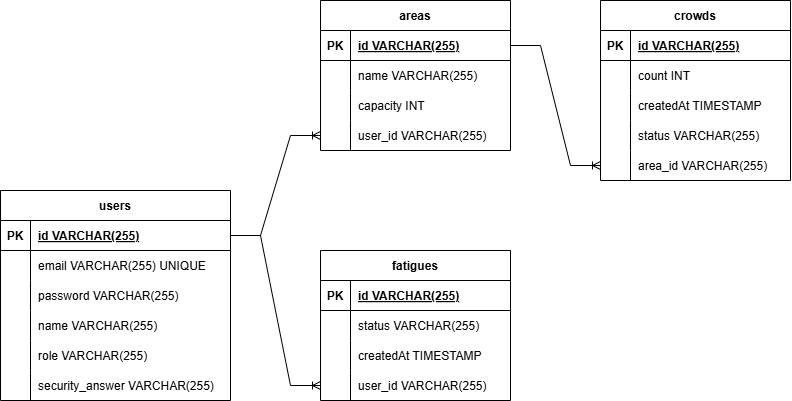

The diagram above was exported from draw.io. Its source (the exported page's mxGraphModel, read from the mxfile embedded in the PNG):
<mxGraphModel dx="2265" dy="911" grid="1" gridSize="10" guides="1" tooltips="1" connect="1" arrows="1" fold="1" page="1" pageScale="1" pageWidth="850" pageHeight="1100" math="0" shadow="0">
  <root>
    <mxCell id="0" />
    <mxCell id="1" parent="0" />
    <mxCell id="hHv0EGb7KOE4P3LSizIz-1" parent="1" style="shape=table;startSize=30;container=1;collapsible=1;childLayout=tableLayout;fixedRows=1;rowLines=0;fontStyle=1;align=center;resizeLast=1;" value="users" vertex="1">
      <mxGeometry height="210" width="230" x="-60" y="210" as="geometry" />
    </mxCell>
    <mxCell id="hHv0EGb7KOE4P3LSizIz-2" parent="hHv0EGb7KOE4P3LSizIz-1" style="shape=tableRow;horizontal=0;startSize=0;swimlaneHead=0;swimlaneBody=0;fillColor=none;collapsible=0;dropTarget=0;points=[[0,0.5],[1,0.5]];portConstraint=eastwest;strokeColor=inherit;top=0;left=0;right=0;bottom=1;" value="" vertex="1">
      <mxGeometry height="30" width="230" y="30" as="geometry" />
    </mxCell>
    <mxCell id="hHv0EGb7KOE4P3LSizIz-3" parent="hHv0EGb7KOE4P3LSizIz-2" style="shape=partialRectangle;overflow=hidden;connectable=0;fillColor=none;strokeColor=inherit;top=0;left=0;bottom=0;right=0;fontStyle=1;" value="PK" vertex="1">
      <mxGeometry height="30" width="30" as="geometry">
        <mxRectangle height="30" width="30" as="alternateBounds" />
      </mxGeometry>
    </mxCell>
    <mxCell id="hHv0EGb7KOE4P3LSizIz-4" parent="hHv0EGb7KOE4P3LSizIz-2" style="shape=partialRectangle;overflow=hidden;connectable=0;fillColor=none;align=left;strokeColor=inherit;top=0;left=0;bottom=0;right=0;spacingLeft=6;fontStyle=5;" value="id VARCHAR(255) " vertex="1">
      <mxGeometry height="30" width="200" x="30" as="geometry">
        <mxRectangle height="30" width="200" as="alternateBounds" />
      </mxGeometry>
    </mxCell>
    <mxCell id="hHv0EGb7KOE4P3LSizIz-5" parent="hHv0EGb7KOE4P3LSizIz-1" style="shape=tableRow;horizontal=0;startSize=0;swimlaneHead=0;swimlaneBody=0;fillColor=none;collapsible=0;dropTarget=0;points=[[0,0.5],[1,0.5]];portConstraint=eastwest;strokeColor=inherit;top=0;left=0;right=0;bottom=0;" value="" vertex="1">
      <mxGeometry height="30" width="230" y="60" as="geometry" />
    </mxCell>
    <mxCell id="hHv0EGb7KOE4P3LSizIz-6" parent="hHv0EGb7KOE4P3LSizIz-5" style="shape=partialRectangle;overflow=hidden;connectable=0;fillColor=none;strokeColor=inherit;top=0;left=0;bottom=0;right=0;" value="" vertex="1">
      <mxGeometry height="30" width="30" as="geometry">
        <mxRectangle height="30" width="30" as="alternateBounds" />
      </mxGeometry>
    </mxCell>
    <mxCell id="hHv0EGb7KOE4P3LSizIz-7" parent="hHv0EGb7KOE4P3LSizIz-5" style="shape=partialRectangle;overflow=hidden;connectable=0;fillColor=none;align=left;strokeColor=inherit;top=0;left=0;bottom=0;right=0;spacingLeft=6;" value="email VARCHAR(255) UNIQUE" vertex="1">
      <mxGeometry height="30" width="200" x="30" as="geometry">
        <mxRectangle height="30" width="200" as="alternateBounds" />
      </mxGeometry>
    </mxCell>
    <mxCell id="hHv0EGb7KOE4P3LSizIz-8" parent="hHv0EGb7KOE4P3LSizIz-1" style="shape=tableRow;horizontal=0;startSize=0;swimlaneHead=0;swimlaneBody=0;fillColor=none;collapsible=0;dropTarget=0;points=[[0,0.5],[1,0.5]];portConstraint=eastwest;strokeColor=inherit;top=0;left=0;right=0;bottom=0;" value="" vertex="1">
      <mxGeometry height="30" width="230" y="90" as="geometry" />
    </mxCell>
    <mxCell id="hHv0EGb7KOE4P3LSizIz-9" parent="hHv0EGb7KOE4P3LSizIz-8" style="shape=partialRectangle;overflow=hidden;connectable=0;fillColor=none;strokeColor=inherit;top=0;left=0;bottom=0;right=0;" value="" vertex="1">
      <mxGeometry height="30" width="30" as="geometry">
        <mxRectangle height="30" width="30" as="alternateBounds" />
      </mxGeometry>
    </mxCell>
    <mxCell id="hHv0EGb7KOE4P3LSizIz-10" parent="hHv0EGb7KOE4P3LSizIz-8" style="shape=partialRectangle;overflow=hidden;connectable=0;fillColor=none;align=left;strokeColor=inherit;top=0;left=0;bottom=0;right=0;spacingLeft=6;" value="password VARCHAR(255)" vertex="1">
      <mxGeometry height="30" width="200" x="30" as="geometry">
        <mxRectangle height="30" width="200" as="alternateBounds" />
      </mxGeometry>
    </mxCell>
    <mxCell id="hHv0EGb7KOE4P3LSizIz-11" parent="hHv0EGb7KOE4P3LSizIz-1" style="shape=tableRow;horizontal=0;startSize=0;swimlaneHead=0;swimlaneBody=0;fillColor=none;collapsible=0;dropTarget=0;points=[[0,0.5],[1,0.5]];portConstraint=eastwest;strokeColor=inherit;top=0;left=0;right=0;bottom=0;" value="" vertex="1">
      <mxGeometry height="30" width="230" y="120" as="geometry" />
    </mxCell>
    <mxCell id="hHv0EGb7KOE4P3LSizIz-12" parent="hHv0EGb7KOE4P3LSizIz-11" style="shape=partialRectangle;overflow=hidden;connectable=0;fillColor=none;strokeColor=inherit;top=0;left=0;bottom=0;right=0;" value="" vertex="1">
      <mxGeometry height="30" width="30" as="geometry">
        <mxRectangle height="30" width="30" as="alternateBounds" />
      </mxGeometry>
    </mxCell>
    <mxCell id="hHv0EGb7KOE4P3LSizIz-13" parent="hHv0EGb7KOE4P3LSizIz-11" style="shape=partialRectangle;overflow=hidden;connectable=0;fillColor=none;align=left;strokeColor=inherit;top=0;left=0;bottom=0;right=0;spacingLeft=6;" value="name VARCHAR(255)" vertex="1">
      <mxGeometry height="30" width="200" x="30" as="geometry">
        <mxRectangle height="30" width="200" as="alternateBounds" />
      </mxGeometry>
    </mxCell>
    <mxCell id="hHv0EGb7KOE4P3LSizIz-14" parent="hHv0EGb7KOE4P3LSizIz-1" style="shape=tableRow;horizontal=0;startSize=0;swimlaneHead=0;swimlaneBody=0;fillColor=none;collapsible=0;dropTarget=0;points=[[0,0.5],[1,0.5]];portConstraint=eastwest;strokeColor=inherit;top=0;left=0;right=0;bottom=0;" value="" vertex="1">
      <mxGeometry height="30" width="230" y="150" as="geometry" />
    </mxCell>
    <mxCell id="hHv0EGb7KOE4P3LSizIz-15" parent="hHv0EGb7KOE4P3LSizIz-14" style="shape=partialRectangle;overflow=hidden;connectable=0;fillColor=none;strokeColor=inherit;top=0;left=0;bottom=0;right=0;" value="" vertex="1">
      <mxGeometry height="30" width="30" as="geometry">
        <mxRectangle height="30" width="30" as="alternateBounds" />
      </mxGeometry>
    </mxCell>
    <mxCell id="hHv0EGb7KOE4P3LSizIz-16" parent="hHv0EGb7KOE4P3LSizIz-14" style="shape=partialRectangle;overflow=hidden;connectable=0;fillColor=none;align=left;strokeColor=inherit;top=0;left=0;bottom=0;right=0;spacingLeft=6;" value="role VARCHAR(255)" vertex="1">
      <mxGeometry height="30" width="200" x="30" as="geometry">
        <mxRectangle height="30" width="200" as="alternateBounds" />
      </mxGeometry>
    </mxCell>
    <mxCell id="hHv0EGb7KOE4P3LSizIz-17" parent="hHv0EGb7KOE4P3LSizIz-1" style="shape=tableRow;horizontal=0;startSize=0;swimlaneHead=0;swimlaneBody=0;fillColor=none;collapsible=0;dropTarget=0;points=[[0,0.5],[1,0.5]];portConstraint=eastwest;strokeColor=inherit;top=0;left=0;right=0;bottom=0;" value="" vertex="1">
      <mxGeometry height="30" width="230" y="180" as="geometry" />
    </mxCell>
    <mxCell id="hHv0EGb7KOE4P3LSizIz-18" parent="hHv0EGb7KOE4P3LSizIz-17" style="shape=partialRectangle;overflow=hidden;connectable=0;fillColor=none;strokeColor=inherit;top=0;left=0;bottom=0;right=0;" value="" vertex="1">
      <mxGeometry height="30" width="30" as="geometry">
        <mxRectangle height="30" width="30" as="alternateBounds" />
      </mxGeometry>
    </mxCell>
    <mxCell id="hHv0EGb7KOE4P3LSizIz-19" parent="hHv0EGb7KOE4P3LSizIz-17" style="shape=partialRectangle;overflow=hidden;connectable=0;fillColor=none;align=left;strokeColor=inherit;top=0;left=0;bottom=0;right=0;spacingLeft=6;" value="security_answer VARCHAR(255)" vertex="1">
      <mxGeometry height="30" width="200" x="30" as="geometry">
        <mxRectangle height="30" width="200" as="alternateBounds" />
      </mxGeometry>
    </mxCell>
    <mxCell id="hHv0EGb7KOE4P3LSizIz-20" parent="1" style="shape=table;startSize=30;container=1;collapsible=1;childLayout=tableLayout;fixedRows=1;rowLines=0;fontStyle=1;align=center;resizeLast=1;" value="areas" vertex="1">
      <mxGeometry height="150" width="190" x="260" y="20" as="geometry" />
    </mxCell>
    <mxCell id="hHv0EGb7KOE4P3LSizIz-21" parent="hHv0EGb7KOE4P3LSizIz-20" style="shape=tableRow;horizontal=0;startSize=0;swimlaneHead=0;swimlaneBody=0;fillColor=none;collapsible=0;dropTarget=0;points=[[0,0.5],[1,0.5]];portConstraint=eastwest;strokeColor=inherit;top=0;left=0;right=0;bottom=1;" value="" vertex="1">
      <mxGeometry height="30" width="190" y="30" as="geometry" />
    </mxCell>
    <mxCell id="hHv0EGb7KOE4P3LSizIz-22" parent="hHv0EGb7KOE4P3LSizIz-21" style="shape=partialRectangle;overflow=hidden;connectable=0;fillColor=none;strokeColor=inherit;top=0;left=0;bottom=0;right=0;fontStyle=1;" value="PK" vertex="1">
      <mxGeometry height="30" width="30" as="geometry">
        <mxRectangle height="30" width="30" as="alternateBounds" />
      </mxGeometry>
    </mxCell>
    <mxCell id="hHv0EGb7KOE4P3LSizIz-23" parent="hHv0EGb7KOE4P3LSizIz-21" style="shape=partialRectangle;overflow=hidden;connectable=0;fillColor=none;align=left;strokeColor=inherit;top=0;left=0;bottom=0;right=0;spacingLeft=6;fontStyle=5;" value="id VARCHAR(255) " vertex="1">
      <mxGeometry height="30" width="160" x="30" as="geometry">
        <mxRectangle height="30" width="160" as="alternateBounds" />
      </mxGeometry>
    </mxCell>
    <mxCell id="hHv0EGb7KOE4P3LSizIz-24" parent="hHv0EGb7KOE4P3LSizIz-20" style="shape=tableRow;horizontal=0;startSize=0;swimlaneHead=0;swimlaneBody=0;fillColor=none;collapsible=0;dropTarget=0;points=[[0,0.5],[1,0.5]];portConstraint=eastwest;strokeColor=inherit;top=0;left=0;right=0;bottom=0;" value="" vertex="1">
      <mxGeometry height="30" width="190" y="60" as="geometry" />
    </mxCell>
    <mxCell id="hHv0EGb7KOE4P3LSizIz-25" parent="hHv0EGb7KOE4P3LSizIz-24" style="shape=partialRectangle;overflow=hidden;connectable=0;fillColor=none;strokeColor=inherit;top=0;left=0;bottom=0;right=0;" value="" vertex="1">
      <mxGeometry height="30" width="30" as="geometry">
        <mxRectangle height="30" width="30" as="alternateBounds" />
      </mxGeometry>
    </mxCell>
    <mxCell id="hHv0EGb7KOE4P3LSizIz-26" parent="hHv0EGb7KOE4P3LSizIz-24" style="shape=partialRectangle;overflow=hidden;connectable=0;fillColor=none;align=left;strokeColor=inherit;top=0;left=0;bottom=0;right=0;spacingLeft=6;" value="name VARCHAR(255)" vertex="1">
      <mxGeometry height="30" width="160" x="30" as="geometry">
        <mxRectangle height="30" width="160" as="alternateBounds" />
      </mxGeometry>
    </mxCell>
    <mxCell id="hHv0EGb7KOE4P3LSizIz-27" parent="hHv0EGb7KOE4P3LSizIz-20" style="shape=tableRow;horizontal=0;startSize=0;swimlaneHead=0;swimlaneBody=0;fillColor=none;collapsible=0;dropTarget=0;points=[[0,0.5],[1,0.5]];portConstraint=eastwest;strokeColor=inherit;top=0;left=0;right=0;bottom=0;" value="" vertex="1">
      <mxGeometry height="30" width="190" y="90" as="geometry" />
    </mxCell>
    <mxCell id="hHv0EGb7KOE4P3LSizIz-28" parent="hHv0EGb7KOE4P3LSizIz-27" style="shape=partialRectangle;overflow=hidden;connectable=0;fillColor=none;strokeColor=inherit;top=0;left=0;bottom=0;right=0;" value="" vertex="1">
      <mxGeometry height="30" width="30" as="geometry">
        <mxRectangle height="30" width="30" as="alternateBounds" />
      </mxGeometry>
    </mxCell>
    <mxCell id="hHv0EGb7KOE4P3LSizIz-29" parent="hHv0EGb7KOE4P3LSizIz-27" style="shape=partialRectangle;overflow=hidden;connectable=0;fillColor=none;align=left;strokeColor=inherit;top=0;left=0;bottom=0;right=0;spacingLeft=6;" value="capacity INT" vertex="1">
      <mxGeometry height="30" width="160" x="30" as="geometry">
        <mxRectangle height="30" width="160" as="alternateBounds" />
      </mxGeometry>
    </mxCell>
    <mxCell id="hHv0EGb7KOE4P3LSizIz-30" parent="hHv0EGb7KOE4P3LSizIz-20" style="shape=tableRow;horizontal=0;startSize=0;swimlaneHead=0;swimlaneBody=0;fillColor=none;collapsible=0;dropTarget=0;points=[[0,0.5],[1,0.5]];portConstraint=eastwest;strokeColor=inherit;top=0;left=0;right=0;bottom=0;" value="" vertex="1">
      <mxGeometry height="30" width="190" y="120" as="geometry" />
    </mxCell>
    <mxCell id="hHv0EGb7KOE4P3LSizIz-31" parent="hHv0EGb7KOE4P3LSizIz-30" style="shape=partialRectangle;overflow=hidden;connectable=0;fillColor=none;strokeColor=inherit;top=0;left=0;bottom=0;right=0;" value="" vertex="1">
      <mxGeometry height="30" width="30" as="geometry">
        <mxRectangle height="30" width="30" as="alternateBounds" />
      </mxGeometry>
    </mxCell>
    <mxCell id="hHv0EGb7KOE4P3LSizIz-32" parent="hHv0EGb7KOE4P3LSizIz-30" style="shape=partialRectangle;overflow=hidden;connectable=0;fillColor=none;align=left;strokeColor=inherit;top=0;left=0;bottom=0;right=0;spacingLeft=6;" value="user_id VARCHAR(255)" vertex="1">
      <mxGeometry height="30" width="160" x="30" as="geometry">
        <mxRectangle height="30" width="160" as="alternateBounds" />
      </mxGeometry>
    </mxCell>
    <mxCell id="hHv0EGb7KOE4P3LSizIz-33" parent="1" style="shape=table;startSize=30;container=1;collapsible=1;childLayout=tableLayout;fixedRows=1;rowLines=0;fontStyle=1;align=center;resizeLast=1;" value="crowds" vertex="1">
      <mxGeometry height="180" width="190" x="540" y="20" as="geometry" />
    </mxCell>
    <mxCell id="hHv0EGb7KOE4P3LSizIz-34" parent="hHv0EGb7KOE4P3LSizIz-33" style="shape=tableRow;horizontal=0;startSize=0;swimlaneHead=0;swimlaneBody=0;fillColor=none;collapsible=0;dropTarget=0;points=[[0,0.5],[1,0.5]];portConstraint=eastwest;strokeColor=inherit;top=0;left=0;right=0;bottom=1;" value="" vertex="1">
      <mxGeometry height="30" width="190" y="30" as="geometry" />
    </mxCell>
    <mxCell id="hHv0EGb7KOE4P3LSizIz-35" parent="hHv0EGb7KOE4P3LSizIz-34" style="shape=partialRectangle;overflow=hidden;connectable=0;fillColor=none;strokeColor=inherit;top=0;left=0;bottom=0;right=0;fontStyle=1;" value="PK" vertex="1">
      <mxGeometry height="30" width="30" as="geometry">
        <mxRectangle height="30" width="30" as="alternateBounds" />
      </mxGeometry>
    </mxCell>
    <mxCell id="hHv0EGb7KOE4P3LSizIz-36" parent="hHv0EGb7KOE4P3LSizIz-34" style="shape=partialRectangle;overflow=hidden;connectable=0;fillColor=none;align=left;strokeColor=inherit;top=0;left=0;bottom=0;right=0;spacingLeft=6;fontStyle=5;" value="id VARCHAR(255) " vertex="1">
      <mxGeometry height="30" width="160" x="30" as="geometry">
        <mxRectangle height="30" width="160" as="alternateBounds" />
      </mxGeometry>
    </mxCell>
    <mxCell id="hHv0EGb7KOE4P3LSizIz-37" parent="hHv0EGb7KOE4P3LSizIz-33" style="shape=tableRow;horizontal=0;startSize=0;swimlaneHead=0;swimlaneBody=0;fillColor=none;collapsible=0;dropTarget=0;points=[[0,0.5],[1,0.5]];portConstraint=eastwest;strokeColor=inherit;top=0;left=0;right=0;bottom=0;" value="" vertex="1">
      <mxGeometry height="30" width="190" y="60" as="geometry" />
    </mxCell>
    <mxCell id="hHv0EGb7KOE4P3LSizIz-38" parent="hHv0EGb7KOE4P3LSizIz-37" style="shape=partialRectangle;overflow=hidden;connectable=0;fillColor=none;strokeColor=inherit;top=0;left=0;bottom=0;right=0;" value="" vertex="1">
      <mxGeometry height="30" width="30" as="geometry">
        <mxRectangle height="30" width="30" as="alternateBounds" />
      </mxGeometry>
    </mxCell>
    <mxCell id="hHv0EGb7KOE4P3LSizIz-39" parent="hHv0EGb7KOE4P3LSizIz-37" style="shape=partialRectangle;overflow=hidden;connectable=0;fillColor=none;align=left;strokeColor=inherit;top=0;left=0;bottom=0;right=0;spacingLeft=6;" value="count INT" vertex="1">
      <mxGeometry height="30" width="160" x="30" as="geometry">
        <mxRectangle height="30" width="160" as="alternateBounds" />
      </mxGeometry>
    </mxCell>
    <mxCell id="hHv0EGb7KOE4P3LSizIz-40" parent="hHv0EGb7KOE4P3LSizIz-33" style="shape=tableRow;horizontal=0;startSize=0;swimlaneHead=0;swimlaneBody=0;fillColor=none;collapsible=0;dropTarget=0;points=[[0,0.5],[1,0.5]];portConstraint=eastwest;strokeColor=inherit;top=0;left=0;right=0;bottom=0;" value="" vertex="1">
      <mxGeometry height="30" width="190" y="90" as="geometry" />
    </mxCell>
    <mxCell id="hHv0EGb7KOE4P3LSizIz-41" parent="hHv0EGb7KOE4P3LSizIz-40" style="shape=partialRectangle;overflow=hidden;connectable=0;fillColor=none;strokeColor=inherit;top=0;left=0;bottom=0;right=0;" value="" vertex="1">
      <mxGeometry height="30" width="30" as="geometry">
        <mxRectangle height="30" width="30" as="alternateBounds" />
      </mxGeometry>
    </mxCell>
    <mxCell id="hHv0EGb7KOE4P3LSizIz-42" parent="hHv0EGb7KOE4P3LSizIz-40" style="shape=partialRectangle;overflow=hidden;connectable=0;fillColor=none;align=left;strokeColor=inherit;top=0;left=0;bottom=0;right=0;spacingLeft=6;" value="createdAt TIMESTAMP" vertex="1">
      <mxGeometry height="30" width="160" x="30" as="geometry">
        <mxRectangle height="30" width="160" as="alternateBounds" />
      </mxGeometry>
    </mxCell>
    <mxCell id="hHv0EGb7KOE4P3LSizIz-43" parent="hHv0EGb7KOE4P3LSizIz-33" style="shape=tableRow;horizontal=0;startSize=0;swimlaneHead=0;swimlaneBody=0;fillColor=none;collapsible=0;dropTarget=0;points=[[0,0.5],[1,0.5]];portConstraint=eastwest;strokeColor=inherit;top=0;left=0;right=0;bottom=0;" value="" vertex="1">
      <mxGeometry height="30" width="190" y="120" as="geometry" />
    </mxCell>
    <mxCell id="hHv0EGb7KOE4P3LSizIz-44" parent="hHv0EGb7KOE4P3LSizIz-43" style="shape=partialRectangle;overflow=hidden;connectable=0;fillColor=none;strokeColor=inherit;top=0;left=0;bottom=0;right=0;" value="" vertex="1">
      <mxGeometry height="30" width="30" as="geometry">
        <mxRectangle height="30" width="30" as="alternateBounds" />
      </mxGeometry>
    </mxCell>
    <mxCell id="hHv0EGb7KOE4P3LSizIz-45" parent="hHv0EGb7KOE4P3LSizIz-43" style="shape=partialRectangle;overflow=hidden;connectable=0;fillColor=none;align=left;strokeColor=inherit;top=0;left=0;bottom=0;right=0;spacingLeft=6;" value="status VARCHAR(255)" vertex="1">
      <mxGeometry height="30" width="160" x="30" as="geometry">
        <mxRectangle height="30" width="160" as="alternateBounds" />
      </mxGeometry>
    </mxCell>
    <mxCell id="hHv0EGb7KOE4P3LSizIz-46" parent="hHv0EGb7KOE4P3LSizIz-33" style="shape=tableRow;horizontal=0;startSize=0;swimlaneHead=0;swimlaneBody=0;fillColor=none;collapsible=0;dropTarget=0;points=[[0,0.5],[1,0.5]];portConstraint=eastwest;strokeColor=inherit;top=0;left=0;right=0;bottom=0;" value="" vertex="1">
      <mxGeometry height="30" width="190" y="150" as="geometry" />
    </mxCell>
    <mxCell id="hHv0EGb7KOE4P3LSizIz-47" parent="hHv0EGb7KOE4P3LSizIz-46" style="shape=partialRectangle;overflow=hidden;connectable=0;fillColor=none;strokeColor=inherit;top=0;left=0;bottom=0;right=0;" value="" vertex="1">
      <mxGeometry height="30" width="30" as="geometry">
        <mxRectangle height="30" width="30" as="alternateBounds" />
      </mxGeometry>
    </mxCell>
    <mxCell id="hHv0EGb7KOE4P3LSizIz-48" parent="hHv0EGb7KOE4P3LSizIz-46" style="shape=partialRectangle;overflow=hidden;connectable=0;fillColor=none;align=left;strokeColor=inherit;top=0;left=0;bottom=0;right=0;spacingLeft=6;" value="area_id VARCHAR(255)" vertex="1">
      <mxGeometry height="30" width="160" x="30" as="geometry">
        <mxRectangle height="30" width="160" as="alternateBounds" />
      </mxGeometry>
    </mxCell>
    <mxCell id="hHv0EGb7KOE4P3LSizIz-49" parent="1" style="shape=table;startSize=30;container=1;collapsible=1;childLayout=tableLayout;fixedRows=1;rowLines=0;fontStyle=1;align=center;resizeLast=1;" value="fatigues" vertex="1">
      <mxGeometry height="150" width="190" x="260" y="270" as="geometry" />
    </mxCell>
    <mxCell id="hHv0EGb7KOE4P3LSizIz-50" parent="hHv0EGb7KOE4P3LSizIz-49" style="shape=tableRow;horizontal=0;startSize=0;swimlaneHead=0;swimlaneBody=0;fillColor=none;collapsible=0;dropTarget=0;points=[[0,0.5],[1,0.5]];portConstraint=eastwest;strokeColor=inherit;top=0;left=0;right=0;bottom=1;" value="" vertex="1">
      <mxGeometry height="30" width="190" y="30" as="geometry" />
    </mxCell>
    <mxCell id="hHv0EGb7KOE4P3LSizIz-51" parent="hHv0EGb7KOE4P3LSizIz-50" style="shape=partialRectangle;overflow=hidden;connectable=0;fillColor=none;strokeColor=inherit;top=0;left=0;bottom=0;right=0;fontStyle=1;" value="PK" vertex="1">
      <mxGeometry height="30" width="30" as="geometry">
        <mxRectangle height="30" width="30" as="alternateBounds" />
      </mxGeometry>
    </mxCell>
    <mxCell id="hHv0EGb7KOE4P3LSizIz-52" parent="hHv0EGb7KOE4P3LSizIz-50" style="shape=partialRectangle;overflow=hidden;connectable=0;fillColor=none;align=left;strokeColor=inherit;top=0;left=0;bottom=0;right=0;spacingLeft=6;fontStyle=5;" value="id VARCHAR(255) " vertex="1">
      <mxGeometry height="30" width="160" x="30" as="geometry">
        <mxRectangle height="30" width="160" as="alternateBounds" />
      </mxGeometry>
    </mxCell>
    <mxCell id="hHv0EGb7KOE4P3LSizIz-53" parent="hHv0EGb7KOE4P3LSizIz-49" style="shape=tableRow;horizontal=0;startSize=0;swimlaneHead=0;swimlaneBody=0;fillColor=none;collapsible=0;dropTarget=0;points=[[0,0.5],[1,0.5]];portConstraint=eastwest;strokeColor=inherit;top=0;left=0;right=0;bottom=0;" value="" vertex="1">
      <mxGeometry height="30" width="190" y="60" as="geometry" />
    </mxCell>
    <mxCell id="hHv0EGb7KOE4P3LSizIz-54" parent="hHv0EGb7KOE4P3LSizIz-53" style="shape=partialRectangle;overflow=hidden;connectable=0;fillColor=none;strokeColor=inherit;top=0;left=0;bottom=0;right=0;" value="" vertex="1">
      <mxGeometry height="30" width="30" as="geometry">
        <mxRectangle height="30" width="30" as="alternateBounds" />
      </mxGeometry>
    </mxCell>
    <mxCell id="hHv0EGb7KOE4P3LSizIz-55" parent="hHv0EGb7KOE4P3LSizIz-53" style="shape=partialRectangle;overflow=hidden;connectable=0;fillColor=none;align=left;strokeColor=inherit;top=0;left=0;bottom=0;right=0;spacingLeft=6;" value="status VARCHAR(255)" vertex="1">
      <mxGeometry height="30" width="160" x="30" as="geometry">
        <mxRectangle height="30" width="160" as="alternateBounds" />
      </mxGeometry>
    </mxCell>
    <mxCell id="hHv0EGb7KOE4P3LSizIz-56" parent="hHv0EGb7KOE4P3LSizIz-49" style="shape=tableRow;horizontal=0;startSize=0;swimlaneHead=0;swimlaneBody=0;fillColor=none;collapsible=0;dropTarget=0;points=[[0,0.5],[1,0.5]];portConstraint=eastwest;strokeColor=inherit;top=0;left=0;right=0;bottom=0;" value="" vertex="1">
      <mxGeometry height="30" width="190" y="90" as="geometry" />
    </mxCell>
    <mxCell id="hHv0EGb7KOE4P3LSizIz-57" parent="hHv0EGb7KOE4P3LSizIz-56" style="shape=partialRectangle;overflow=hidden;connectable=0;fillColor=none;strokeColor=inherit;top=0;left=0;bottom=0;right=0;" value="" vertex="1">
      <mxGeometry height="30" width="30" as="geometry">
        <mxRectangle height="30" width="30" as="alternateBounds" />
      </mxGeometry>
    </mxCell>
    <mxCell id="hHv0EGb7KOE4P3LSizIz-58" parent="hHv0EGb7KOE4P3LSizIz-56" style="shape=partialRectangle;overflow=hidden;connectable=0;fillColor=none;align=left;strokeColor=inherit;top=0;left=0;bottom=0;right=0;spacingLeft=6;" value="createdAt TIMESTAMP" vertex="1">
      <mxGeometry height="30" width="160" x="30" as="geometry">
        <mxRectangle height="30" width="160" as="alternateBounds" />
      </mxGeometry>
    </mxCell>
    <mxCell id="hHv0EGb7KOE4P3LSizIz-59" parent="hHv0EGb7KOE4P3LSizIz-49" style="shape=tableRow;horizontal=0;startSize=0;swimlaneHead=0;swimlaneBody=0;fillColor=none;collapsible=0;dropTarget=0;points=[[0,0.5],[1,0.5]];portConstraint=eastwest;strokeColor=inherit;top=0;left=0;right=0;bottom=0;" value="" vertex="1">
      <mxGeometry height="30" width="190" y="120" as="geometry" />
    </mxCell>
    <mxCell id="hHv0EGb7KOE4P3LSizIz-60" parent="hHv0EGb7KOE4P3LSizIz-59" style="shape=partialRectangle;overflow=hidden;connectable=0;fillColor=none;strokeColor=inherit;top=0;left=0;bottom=0;right=0;" value="" vertex="1">
      <mxGeometry height="30" width="30" as="geometry">
        <mxRectangle height="30" width="30" as="alternateBounds" />
      </mxGeometry>
    </mxCell>
    <mxCell id="hHv0EGb7KOE4P3LSizIz-61" parent="hHv0EGb7KOE4P3LSizIz-59" style="shape=partialRectangle;overflow=hidden;connectable=0;fillColor=none;align=left;strokeColor=inherit;top=0;left=0;bottom=0;right=0;spacingLeft=6;" value="user_id VARCHAR(255)" vertex="1">
      <mxGeometry height="30" width="160" x="30" as="geometry">
        <mxRectangle height="30" width="160" as="alternateBounds" />
      </mxGeometry>
    </mxCell>
    <mxCell id="hHv0EGb7KOE4P3LSizIz-62" edge="1" parent="1" source="hHv0EGb7KOE4P3LSizIz-2" style="edgeStyle=entityRelationEdgeStyle;fontSize=12;html=1;endArrow=ERoneToMany;rounded=0;exitX=1;exitY=0.5;exitDx=0;exitDy=0;entryX=0;entryY=0.5;entryDx=0;entryDy=0;" target="hHv0EGb7KOE4P3LSizIz-30" value="">
      <mxGeometry height="100" relative="1" width="100" as="geometry">
        <mxPoint x="300" y="410" as="sourcePoint" />
        <mxPoint x="400" y="310" as="targetPoint" />
      </mxGeometry>
    </mxCell>
    <mxCell id="hHv0EGb7KOE4P3LSizIz-63" edge="1" parent="1" source="hHv0EGb7KOE4P3LSizIz-21" style="edgeStyle=entityRelationEdgeStyle;fontSize=12;html=1;endArrow=ERoneToMany;rounded=0;exitX=1;exitY=0.5;exitDx=0;exitDy=0;entryX=0;entryY=0.5;entryDx=0;entryDy=0;" target="hHv0EGb7KOE4P3LSizIz-46" value="">
      <mxGeometry height="100" relative="1" width="100" as="geometry">
        <mxPoint x="230" y="230" as="sourcePoint" />
        <mxPoint x="340" y="220" as="targetPoint" />
      </mxGeometry>
    </mxCell>
    <mxCell id="hHv0EGb7KOE4P3LSizIz-64" edge="1" parent="1" source="hHv0EGb7KOE4P3LSizIz-2" style="edgeStyle=entityRelationEdgeStyle;fontSize=12;html=1;endArrow=ERoneToMany;rounded=0;exitX=1;exitY=0.5;exitDx=0;exitDy=0;entryX=0;entryY=0.5;entryDx=0;entryDy=0;" target="hHv0EGb7KOE4P3LSizIz-59" value="">
      <mxGeometry height="100" relative="1" width="100" as="geometry">
        <mxPoint x="210" y="220" as="sourcePoint" />
        <mxPoint x="320" y="210" as="targetPoint" />
      </mxGeometry>
    </mxCell>
  </root>
</mxGraphModel>